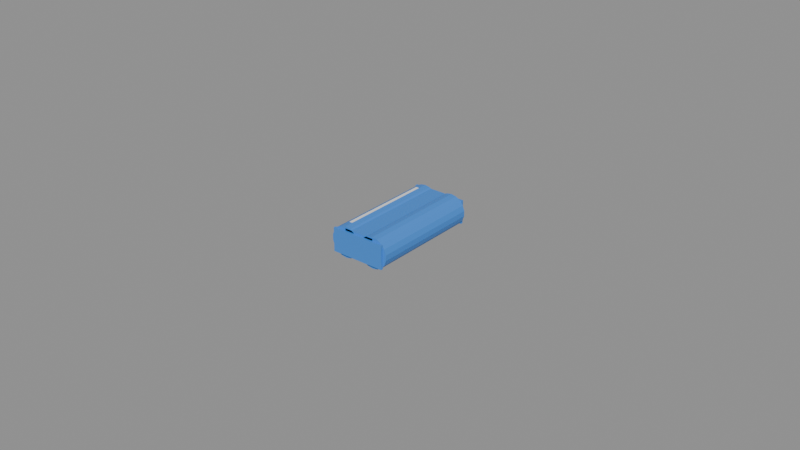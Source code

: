 # Source: battery.blend  (saved by Blender 5.3.31; exported with 4.5.12 LTS)
import bpy
from mathutils import Matrix  # noqa: F401  (used for matrix-valued properties, if any)

bpy.ops.wm.read_factory_settings(use_empty=True)
scene = bpy.context.scene
scene.name = 'Scene'

# ---- materials (node trees are filled in below, after node groups)
mat_plastic_blue = bpy.data.materials.new('plastic_blue')
mat_plastic_blue.diffuse_color = (0.05, 0.25, 0.75, 1.0)
mat_plastic_white = bpy.data.materials.new('plastic_white')
mat_plastic_white.diffuse_color = (0.88, 0.87, 0.82, 1.0)

# ---- material node trees
mat_plastic_blue.use_nodes = True; mat_plastic_blue.node_tree.nodes.clear()
_N = mat_plastic_blue.node_tree.nodes; _L = mat_plastic_blue.node_tree.links
n0 = _N.new('ShaderNodeBsdfPrincipled'); n0.name = 'Principled BSDF'; n0.location = (-200, 100)
n0.inputs[0].default_value = (0.05, 0.25, 0.75, 1.0)
n0.inputs[10].default_value = 0.005
n1 = _N.new('ShaderNodeOutputMaterial'); n1.name = 'Material Output'; n1.location = (200, 100)
_L.new(n0.outputs[0], n1.inputs[0])
n1.is_active_output = True
mat_plastic_white.use_nodes = True; mat_plastic_white.node_tree.nodes.clear()
_N = mat_plastic_white.node_tree.nodes; _L = mat_plastic_white.node_tree.links
n0 = _N.new('ShaderNodeBsdfPrincipled'); n0.name = 'Principled BSDF'; n0.location = (-200, 100)
n0.inputs[0].default_value = (0.88, 0.87, 0.82, 1.0)
n0.inputs[10].default_value = 0.005
n1 = _N.new('ShaderNodeOutputMaterial'); n1.name = 'Material Output'; n1.location = (200, 100)
_L.new(n0.outputs[0], n1.inputs[0])
n1.is_active_output = True

# ---- meshes
me_battery_pack = bpy.data.meshes.new('battery_pack')
me_battery_pack.from_pydata([(-5.0, -18.0, 0.6), (-5.0, -18.0, 9.4), (-5.0, 18.0, 10.0), (-5.0, -18.0, 10.0), (-3.29, 18.0, 9.698), (-3.29, -18.0, 9.698), (-1.786, 18.0, 8.83), (-1.786, -18.0, 8.83), (-0.6699, 18.0, 7.5), (-0.6699, -18.0, 7.5), (-0.07596, 18.0, 5.868), (-0.07596, -18.0, 5.868), (-0.07596, 18.0, 4.132), (-0.07596, -18.0, 4.132), (-0.6699, 18.0, 2.5), (-0.6699, -18.0, 2.5), (-1.786, 18.0, 1.17), (-1.786, -18.0, 1.17), (-3.29, 18.0, 0.3015), (-3.29, -18.0, 0.3015), (-5.0, 18.0, -1.431e-06), (-5.0, -18.0, 1.431e-06), (-6.71, 18.0, 0.3015), (-6.71, -18.0, 0.3015), (-8.214, 18.0, 1.17), (-8.214, -18.0, 1.17), (-9.33, 18.0, 2.5), (-9.33, -18.0, 2.5), (-9.924, 18.0, 4.132), (-9.924, -18.0, 4.132), (-9.924, 18.0, 5.868), (-9.924, -18.0, 5.868), (-9.33, 18.0, 7.5), (-9.33, -18.0, 7.5), (-8.214, 18.0, 8.83), (-8.214, -18.0, 8.83), (-6.71, 18.0, 9.698), (-6.71, -18.0, 9.698), (5.0, 18.0, 10.0), (5.0, -18.0, 10.0), (6.71, 18.0, 9.698), (6.71, -18.0, 9.698), (8.214, 18.0, 8.83), (8.214, -18.0, 8.83), (9.33, 18.0, 7.5), (9.33, -18.0, 7.5), (9.924, 18.0, 5.868), (9.924, -18.0, 5.868), (9.924, 18.0, 4.132), (9.924, -18.0, 4.132), (9.33, 18.0, 2.5), (9.33, -18.0, 2.5), (8.214, 18.0, 1.17), (8.214, -18.0, 1.17), (6.71, 18.0, 0.3015), (6.71, -18.0, 0.3015), (5.0, 18.0, -1.431e-06), (5.0, -18.0, 1.431e-06), (3.29, 18.0, 0.3015), (3.29, -18.0, 0.3015), (1.786, 18.0, 1.17), (1.786, -18.0, 1.17), (0.6699, 18.0, 2.5), (0.6699, -18.0, 2.5), (0.07596, 18.0, 4.132), (0.07596, -18.0, 4.132), (0.07596, 18.0, 5.868), (0.07596, -18.0, 5.868), (0.6699, 18.0, 7.5), (0.6699, -18.0, 7.5), (1.786, 18.0, 8.83), (1.786, -18.0, 8.83), (3.29, 18.0, 9.698), (3.29, -18.0, 9.698), (-5.0, 18.0, 0.6), (-5.0, 18.0, 9.4), (5.0, -18.0, 0.6), (5.0, -18.0, 9.4), (5.0, 18.0, 0.6), (5.0, 18.0, 9.4), (-8.8, -18.8, 1.2), (-8.8, -18.8, 8.8), (-8.8, -18.0, 1.2), (-8.8, -18.0, 8.8), (8.8, -18.8, 1.2), (8.8, -18.8, 8.8), (8.8, -18.0, 1.2), (8.8, -18.0, 8.8), (-8.8, 18.0, 1.2), (-8.8, 18.0, 8.8), (-8.8, 18.8, 1.2), (-8.8, 18.8, 8.8), (8.8, 18.0, 1.2), (8.8, 18.0, 8.8), (8.8, 18.8, 1.2), (8.8, 18.8, 8.8)], [], [(87, 83, 81, 85), (2, 3, 5, 4), (79, 75, 1, 77), (4, 5, 7, 6), (80, 81, 83, 82), (46, 47, 49, 48), (6, 7, 9, 8), (88, 89, 91, 90), (8, 9, 11, 10), (56, 57, 59, 58), (10, 11, 13, 12), (82, 83, 87, 86), (44, 45, 47, 46), (12, 13, 15, 14), (90, 91, 95, 94), (14, 15, 17, 16), (54, 55, 57, 56), (16, 17, 19, 18), (86, 87, 85, 84), (42, 43, 45, 44), (18, 19, 21, 20), (94, 95, 93, 92), (20, 21, 23, 22), (52, 53, 55, 54), (22, 23, 25, 24), (84, 85, 81, 80), (40, 41, 43, 42), (24, 25, 27, 26), (92, 93, 89, 88), (26, 27, 29, 28), (50, 51, 53, 52), (28, 29, 31, 30), (82, 86, 84, 80), (38, 39, 41, 40), (30, 31, 33, 32), (90, 94, 92, 88), (32, 33, 35, 34), (5, 3, 37, 35, 33, 31, 29, 27, 25, 23, 21, 19, 17, 15, 13, 11, 9, 7), (34, 35, 37, 36), (58, 59, 61, 60), (48, 49, 51, 50), (36, 37, 3, 2), (2, 4, 6, 8, 10, 12, 14, 16, 18, 20, 22, 24, 26, 28, 30, 32, 34, 36), (60, 61, 63, 62), (74, 78, 76, 0), (62, 63, 65, 64), (76, 77, 1, 0), (64, 65, 67, 66), (78, 79, 77, 76), (66, 67, 69, 68), (74, 75, 79, 78), (68, 69, 71, 70), (51, 49, 47, 45, 43, 41, 39, 73, 71, 69, 67, 65, 63, 61, 59, 57, 55, 53), (0, 1, 75, 74), (70, 71, 73, 72), (95, 91, 89, 93), (72, 73, 39, 38), (60, 62, 64, 66, 68, 70, 72, 38, 40, 42, 44, 46, 48, 50, 52, 54, 56, 58)])
me_battery_pack.materials.append(mat_plastic_blue)
me_battery_pack.update()
me_battery_shine = bpy.data.meshes.new('battery_shine')
me_battery_shine.from_pydata([(-6.1, -15.0, 9.92), (-6.1, -15.0, 10.04), (-6.1, 15.0, 9.92), (-6.1, 15.0, 10.04), (-5.1, -15.0, 9.92), (-5.1, -15.0, 10.04), (-5.1, 15.0, 9.92), (-5.1, 15.0, 10.04)], [], [(0, 1, 3, 2), (2, 3, 7, 6), (6, 7, 5, 4), (4, 5, 1, 0), (2, 6, 4, 0), (7, 3, 1, 5)])
me_battery_shine.materials.append(mat_plastic_white)
me_battery_shine.update()

# ---- objects
ob_battery = bpy.data.objects.new('battery', None)
ob_battery_pack = bpy.data.objects.new('battery_pack', me_battery_pack)
ob_battery_shine = bpy.data.objects.new('battery_shine', me_battery_shine)
ob_anchor_battery_cells = bpy.data.objects.new('anchor_battery_cells', None)
ob_anchor_battery_positive = bpy.data.objects.new('anchor_battery_positive', None)
ob_anchor_battery_negative = bpy.data.objects.new('anchor_battery_negative', None)

# ---- transforms, parenting, visibility, modifiers, constraints
ob_battery.location = (0.0, 0.0, 0.0)
ob_battery.scale = (0.001, 0.001, 0.001)
ob_battery_pack.parent = ob_battery
ob_battery_pack.location = (0.0, 0.0, 0.0)
ob_battery_shine.parent = ob_battery
ob_battery_shine.location = (0.0, 0.0, 0.0)
ob_anchor_battery_cells.parent = ob_battery
ob_anchor_battery_cells.location = (0.0, 0.0, 10.0)
ob_anchor_battery_cells.empty_display_type = 'SPHERE'
ob_anchor_battery_cells.empty_display_size = 0.6
ob_anchor_battery_positive.parent = ob_battery
ob_anchor_battery_positive.location = (6.6, 18.8, 7.5)
ob_anchor_battery_positive.empty_display_type = 'SPHERE'
ob_anchor_battery_positive.empty_display_size = 0.6
ob_anchor_battery_negative.parent = ob_battery
ob_anchor_battery_negative.location = (4.0, 18.8, 7.5)
ob_anchor_battery_negative.empty_display_type = 'SPHERE'
ob_anchor_battery_negative.empty_display_size = 0.6

# ---- collection membership
scene.collection.objects.link(ob_battery)
scene.collection.objects.link(ob_battery_pack)
scene.collection.objects.link(ob_battery_shine)
scene.collection.objects.link(ob_anchor_battery_cells)
scene.collection.objects.link(ob_anchor_battery_positive)
scene.collection.objects.link(ob_anchor_battery_negative)

# ---- scene / render settings (as saved in the file)
scene.frame_start = 1; scene.frame_end = 250; scene.frame_set(1)
scene.render.engine = 'BLENDER_EEVEE_NEXT'
scene.render.bake_bias = 0.0
scene.render.bake_samples = 0
scene.render.compositor_device = 'GPU'
scene.eevee.use_volume_custom_range = False
scene.eevee.fast_gi_thickness_near = 0.1
scene.eevee.fast_gi_thickness_far = 0.0
scene.eevee.ray_tracing_options.screen_trace_thickness = 0.1
bpy.context.view_layer.update()

# ---- added for rendering (the .blend has no active camera and no usable light): camera, sun + grey world if the file has none
cam_auto = bpy.data.cameras.new('AutoCamera')
cam_auto.lens = 50.0
cam_auto.sensor_width = 36.0
cam_auto.clip_end = 1000.0
ob_auto_camera = bpy.data.objects.new('AutoCamera', cam_auto)
scene.collection.objects.link(ob_auto_camera)
ob_auto_camera.location = (0.185045, -0.222054, 0.153056)
ob_auto_camera.rotation_euler = (1.09748, -7.21219e-08, 0.694738)
scene.camera = ob_auto_camera
light_auto_sun = bpy.data.lights.new('AutoSun', 'SUN')
light_auto_sun.energy = 3.0
light_auto_sun.angle = 0.0523599
ob_auto_sun = bpy.data.objects.new('AutoSun', light_auto_sun)
scene.collection.objects.link(ob_auto_sun)
ob_auto_sun.rotation_euler = (0.872665, 0.174533, 0.523599)
if scene.world is None:
    world_auto = bpy.data.worlds.new('AutoWorld')
    world_auto.color = (0.3, 0.3, 0.3)
    scene.world = world_auto
bpy.context.view_layer.update()
